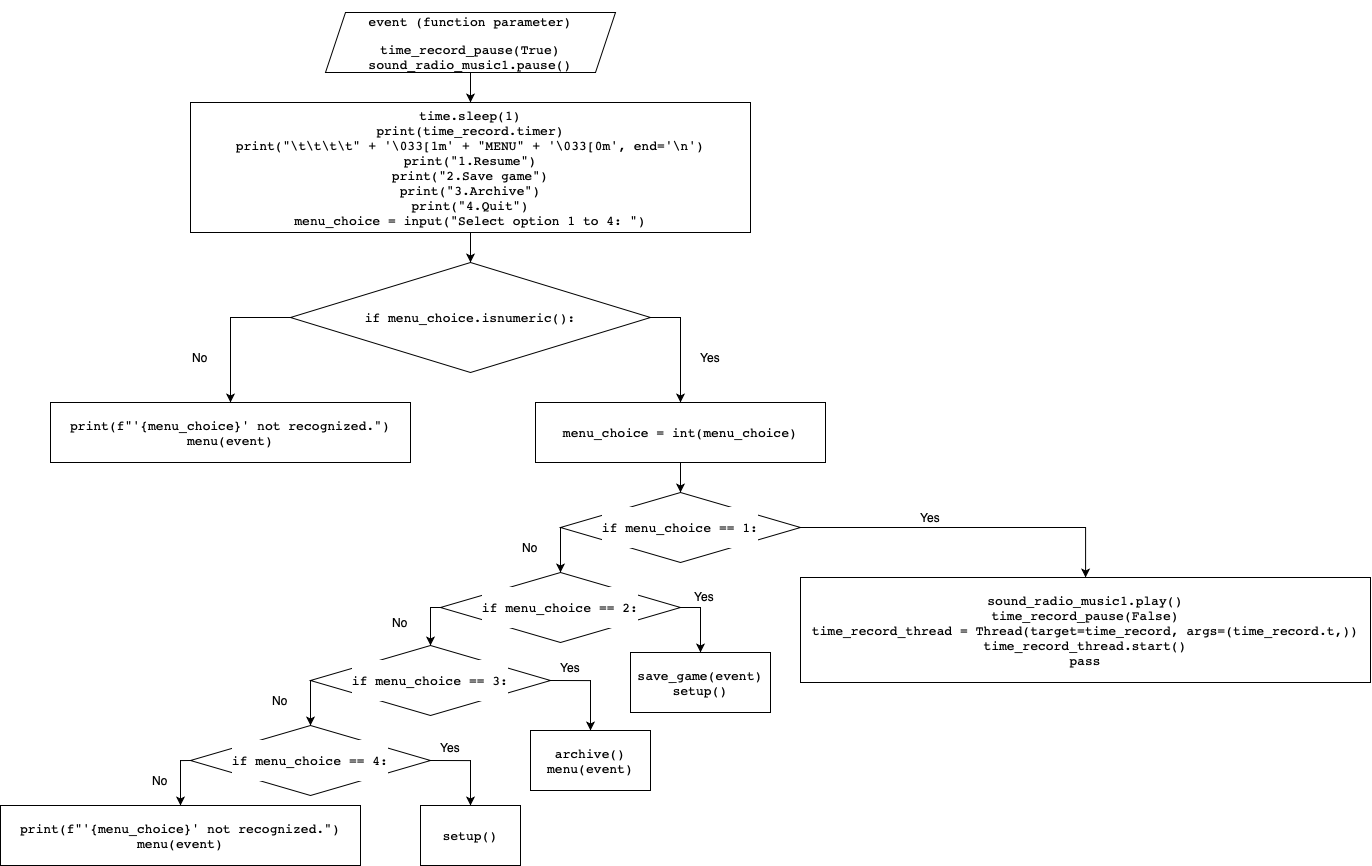

The diagram above was exported from draw.io. Its source (the exported page's mxGraphModel, read from the mxfile embedded in the PNG):
<mxGraphModel dx="2570" dy="1127" grid="1" gridSize="10" guides="1" tooltips="1" connect="1" arrows="1" fold="1" page="1" pageScale="1" pageWidth="850" pageHeight="1100" math="0" shadow="0">
  <root>
    <mxCell id="0" />
    <mxCell id="1" parent="0" />
    <mxCell id="Z73hJJJdAbThLwxbo3JJ-82" style="edgeStyle=orthogonalEdgeStyle;rounded=0;orthogonalLoop=1;jettySize=auto;html=1;fontColor=#000000;" edge="1" parent="1" source="Z73hJJJdAbThLwxbo3JJ-1" target="Z73hJJJdAbThLwxbo3JJ-3">
      <mxGeometry relative="1" as="geometry" />
    </mxCell>
    <mxCell id="Z73hJJJdAbThLwxbo3JJ-1" value="&lt;pre style=&quot;font-family: &amp;#34;jetbrains mono&amp;#34; , monospace ; font-size: 9.8pt&quot;&gt;&lt;pre style=&quot;font-family: &amp;#34;jetbrains mono&amp;#34; , monospace ; font-size: 9.8pt&quot;&gt;&lt;span style=&quot;background-color: rgb(255 , 255 , 255)&quot;&gt;event (function parameter)&lt;/span&gt;&lt;/pre&gt;&lt;pre style=&quot;font-family: &amp;#34;jetbrains mono&amp;#34; , monospace ; font-size: 9.8pt&quot;&gt;&lt;span style=&quot;background-color: rgb(255 , 255 , 255)&quot;&gt;time_record_pause(True)&lt;br&gt;sound_radio_music1.pause()&lt;/span&gt;&lt;/pre&gt;&lt;/pre&gt;" style="shape=parallelogram;perimeter=parallelogramPerimeter;whiteSpace=wrap;html=1;fixedSize=1;align=center;" vertex="1" parent="1">
      <mxGeometry x="275" y="60" width="290" height="60" as="geometry" />
    </mxCell>
    <mxCell id="Z73hJJJdAbThLwxbo3JJ-83" style="edgeStyle=orthogonalEdgeStyle;rounded=0;orthogonalLoop=1;jettySize=auto;html=1;fontColor=#000000;" edge="1" parent="1" source="Z73hJJJdAbThLwxbo3JJ-3" target="Z73hJJJdAbThLwxbo3JJ-4">
      <mxGeometry relative="1" as="geometry" />
    </mxCell>
    <mxCell id="Z73hJJJdAbThLwxbo3JJ-3" value="&lt;pre style=&quot;font-family: &amp;#34;jetbrains mono&amp;#34; , monospace ; font-size: 9.8pt&quot;&gt;&lt;pre style=&quot;font-family: &amp;#34;jetbrains mono&amp;#34; , monospace ; font-size: 9.8pt&quot;&gt;&lt;span style=&quot;background-color: rgb(255 , 255 , 255)&quot;&gt;time.sleep(1)&lt;br&gt;print(time_record.timer)&lt;br&gt;print(&quot;\t\t\t\t&quot; + '\033[1m' + &quot;MENU&quot; + '\033[0m', end='\n')&lt;br&gt;print(&quot;1.Resume&quot;)&lt;br&gt;print(&quot;2.Save game&quot;)&lt;br&gt;print(&quot;3.Archive&quot;)&lt;br&gt;print(&quot;4.Quit&quot;)&lt;br&gt;menu_choice = input(&quot;Select option 1 to 4: &quot;)&lt;/span&gt;&lt;/pre&gt;&lt;/pre&gt;" style="whiteSpace=wrap;html=1;fontColor=#000000;align=center;" vertex="1" parent="1">
      <mxGeometry x="140" y="150" width="560" height="130" as="geometry" />
    </mxCell>
    <mxCell id="Z73hJJJdAbThLwxbo3JJ-84" style="edgeStyle=orthogonalEdgeStyle;rounded=0;orthogonalLoop=1;jettySize=auto;html=1;fontColor=#000000;exitX=1;exitY=0.5;exitDx=0;exitDy=0;" edge="1" parent="1" source="Z73hJJJdAbThLwxbo3JJ-4" target="Z73hJJJdAbThLwxbo3JJ-5">
      <mxGeometry relative="1" as="geometry" />
    </mxCell>
    <mxCell id="Z73hJJJdAbThLwxbo3JJ-85" style="edgeStyle=orthogonalEdgeStyle;rounded=0;orthogonalLoop=1;jettySize=auto;html=1;fontColor=#000000;exitX=0;exitY=0.5;exitDx=0;exitDy=0;" edge="1" parent="1" source="Z73hJJJdAbThLwxbo3JJ-4" target="Z73hJJJdAbThLwxbo3JJ-6">
      <mxGeometry relative="1" as="geometry" />
    </mxCell>
    <mxCell id="Z73hJJJdAbThLwxbo3JJ-4" value="&lt;pre style=&quot;font-family: &amp;#34;jetbrains mono&amp;#34; , monospace ; font-size: 9.8pt&quot;&gt;&lt;span style=&quot;background-color: rgb(255 , 255 , 255)&quot;&gt;if menu_choice.isnumeric():&lt;/span&gt;&lt;/pre&gt;" style="rhombus;whiteSpace=wrap;html=1;labelBackgroundColor=#FFFFFF;fontColor=#000000;" vertex="1" parent="1">
      <mxGeometry x="240" y="310" width="360" height="110" as="geometry" />
    </mxCell>
    <mxCell id="Z73hJJJdAbThLwxbo3JJ-86" style="edgeStyle=orthogonalEdgeStyle;rounded=0;orthogonalLoop=1;jettySize=auto;html=1;fontColor=#000000;" edge="1" parent="1" source="Z73hJJJdAbThLwxbo3JJ-5" target="Z73hJJJdAbThLwxbo3JJ-8">
      <mxGeometry relative="1" as="geometry" />
    </mxCell>
    <mxCell id="Z73hJJJdAbThLwxbo3JJ-5" value="&lt;pre style=&quot;font-family: &amp;#34;jetbrains mono&amp;#34; , monospace ; font-size: 9.8pt&quot;&gt;&lt;span style=&quot;background-color: rgb(255 , 255 , 255)&quot;&gt;menu_choice = int(menu_choice)&lt;/span&gt;&lt;/pre&gt;" style="rounded=0;whiteSpace=wrap;html=1;labelBackgroundColor=#FFFFFF;fontColor=#000000;" vertex="1" parent="1">
      <mxGeometry x="485" y="450" width="290" height="60" as="geometry" />
    </mxCell>
    <mxCell id="Z73hJJJdAbThLwxbo3JJ-6" value="&lt;pre style=&quot;font-family: &amp;#34;jetbrains mono&amp;#34; , monospace ; font-size: 9.8pt&quot;&gt;&lt;pre style=&quot;font-family: &amp;#34;jetbrains mono&amp;#34; , monospace ; font-size: 9.8pt&quot;&gt;&lt;span style=&quot;background-color: rgb(255 , 255 , 255)&quot;&gt;print(f&quot;'{menu_choice}' not recognized.&quot;)&lt;br&gt;menu(event)&lt;/span&gt;&lt;/pre&gt;&lt;/pre&gt;" style="rounded=0;whiteSpace=wrap;html=1;labelBackgroundColor=#FFFFFF;fontColor=#000000;align=center;" vertex="1" parent="1">
      <mxGeometry y="450" width="360" height="60" as="geometry" />
    </mxCell>
    <mxCell id="Z73hJJJdAbThLwxbo3JJ-87" style="edgeStyle=orthogonalEdgeStyle;rounded=0;orthogonalLoop=1;jettySize=auto;html=1;fontColor=#000000;exitX=1;exitY=0.5;exitDx=0;exitDy=0;" edge="1" parent="1" source="Z73hJJJdAbThLwxbo3JJ-8" target="Z73hJJJdAbThLwxbo3JJ-9">
      <mxGeometry relative="1" as="geometry" />
    </mxCell>
    <mxCell id="Z73hJJJdAbThLwxbo3JJ-88" style="edgeStyle=orthogonalEdgeStyle;rounded=0;orthogonalLoop=1;jettySize=auto;html=1;entryX=0.5;entryY=0;entryDx=0;entryDy=0;fontColor=#000000;exitX=0;exitY=0.5;exitDx=0;exitDy=0;" edge="1" parent="1" source="Z73hJJJdAbThLwxbo3JJ-8" target="Z73hJJJdAbThLwxbo3JJ-11">
      <mxGeometry relative="1" as="geometry">
        <Array as="points">
          <mxPoint x="510" y="610" />
          <mxPoint x="510" y="610" />
        </Array>
      </mxGeometry>
    </mxCell>
    <mxCell id="Z73hJJJdAbThLwxbo3JJ-8" value="&lt;pre style=&quot;font-family: &amp;#34;jetbrains mono&amp;#34; , monospace ; font-size: 9.8pt&quot;&gt;&lt;pre style=&quot;font-family: &amp;#34;jetbrains mono&amp;#34; , monospace ; font-size: 9.8pt&quot;&gt;&lt;span style=&quot;background-color: rgb(255 , 255 , 255)&quot;&gt;if menu_choice == 1:&lt;/span&gt;&lt;/pre&gt;&lt;/pre&gt;" style="rhombus;whiteSpace=wrap;html=1;labelBackgroundColor=#FFFFFF;fontColor=#000000;" vertex="1" parent="1">
      <mxGeometry x="510" y="540" width="240" height="70" as="geometry" />
    </mxCell>
    <mxCell id="Z73hJJJdAbThLwxbo3JJ-9" value="&lt;pre style=&quot;font-family: &amp;#34;jetbrains mono&amp;#34; , monospace ; font-size: 9.8pt&quot;&gt;&lt;pre style=&quot;font-family: &amp;#34;jetbrains mono&amp;#34; , monospace ; font-size: 9.8pt&quot;&gt;&lt;pre style=&quot;font-family: &amp;#34;jetbrains mono&amp;#34; , monospace ; font-size: 9.8pt&quot;&gt;&lt;span style=&quot;background-color: rgb(255 , 255 , 255)&quot;&gt;sound_radio_music1.play()&lt;br&gt;time_record_pause(False)&lt;br&gt;time_record_thread = Thread(target=time_record, args=(time_record.t,))&lt;br&gt;time_record_thread.start()&lt;br&gt;pass&lt;/span&gt;&lt;/pre&gt;&lt;/pre&gt;&lt;/pre&gt;" style="rounded=0;whiteSpace=wrap;html=1;labelBackgroundColor=#FFFFFF;fontColor=#000000;" vertex="1" parent="1">
      <mxGeometry x="750" y="625" width="570" height="105" as="geometry" />
    </mxCell>
    <mxCell id="Z73hJJJdAbThLwxbo3JJ-89" style="edgeStyle=orthogonalEdgeStyle;rounded=0;orthogonalLoop=1;jettySize=auto;html=1;entryX=0.5;entryY=0;entryDx=0;entryDy=0;fontColor=#000000;exitX=1;exitY=0.5;exitDx=0;exitDy=0;" edge="1" parent="1" source="Z73hJJJdAbThLwxbo3JJ-11" target="Z73hJJJdAbThLwxbo3JJ-12">
      <mxGeometry relative="1" as="geometry" />
    </mxCell>
    <mxCell id="Z73hJJJdAbThLwxbo3JJ-90" style="edgeStyle=orthogonalEdgeStyle;rounded=0;orthogonalLoop=1;jettySize=auto;html=1;fontColor=#000000;exitX=0;exitY=0.5;exitDx=0;exitDy=0;" edge="1" parent="1" source="Z73hJJJdAbThLwxbo3JJ-11" target="Z73hJJJdAbThLwxbo3JJ-74">
      <mxGeometry relative="1" as="geometry">
        <Array as="points">
          <mxPoint x="380" y="655" />
        </Array>
      </mxGeometry>
    </mxCell>
    <mxCell id="Z73hJJJdAbThLwxbo3JJ-11" value="&lt;pre style=&quot;font-family: &amp;#34;jetbrains mono&amp;#34; , monospace ; font-size: 9.8pt&quot;&gt;&lt;pre style=&quot;font-family: &amp;#34;jetbrains mono&amp;#34; , monospace ; font-size: 9.8pt&quot;&gt;&lt;span style=&quot;background-color: rgb(255 , 255 , 255)&quot;&gt;if menu_choice == 2:&lt;/span&gt;&lt;/pre&gt;&lt;/pre&gt;" style="rhombus;whiteSpace=wrap;html=1;labelBackgroundColor=#FFFFFF;fontColor=#000000;" vertex="1" parent="1">
      <mxGeometry x="390" y="620" width="240" height="70" as="geometry" />
    </mxCell>
    <mxCell id="Z73hJJJdAbThLwxbo3JJ-12" value="&lt;pre style=&quot;font-family: &amp;#34;jetbrains mono&amp;#34; , monospace ; font-size: 9.8pt&quot;&gt;&lt;pre style=&quot;font-family: &amp;#34;jetbrains mono&amp;#34; , monospace ; font-size: 9.8pt&quot;&gt;&lt;pre style=&quot;font-family: &amp;#34;jetbrains mono&amp;#34; , monospace ; font-size: 9.8pt&quot;&gt;&lt;span style=&quot;background-color: rgb(255 , 255 , 255)&quot;&gt;save_game(event)&lt;br&gt;setup()&lt;/span&gt;&lt;/pre&gt;&lt;/pre&gt;&lt;/pre&gt;" style="rounded=0;whiteSpace=wrap;html=1;labelBackgroundColor=#FFFFFF;fontColor=#000000;align=center;" vertex="1" parent="1">
      <mxGeometry x="580" y="700" width="140" height="60" as="geometry" />
    </mxCell>
    <mxCell id="Z73hJJJdAbThLwxbo3JJ-91" style="edgeStyle=orthogonalEdgeStyle;rounded=0;orthogonalLoop=1;jettySize=auto;html=1;fontColor=#000000;exitX=1;exitY=0.5;exitDx=0;exitDy=0;" edge="1" parent="1" source="Z73hJJJdAbThLwxbo3JJ-74" target="Z73hJJJdAbThLwxbo3JJ-75">
      <mxGeometry relative="1" as="geometry" />
    </mxCell>
    <mxCell id="Z73hJJJdAbThLwxbo3JJ-92" style="edgeStyle=orthogonalEdgeStyle;rounded=0;orthogonalLoop=1;jettySize=auto;html=1;entryX=0.5;entryY=0;entryDx=0;entryDy=0;fontColor=#000000;exitX=0;exitY=0.5;exitDx=0;exitDy=0;" edge="1" parent="1" source="Z73hJJJdAbThLwxbo3JJ-74" target="Z73hJJJdAbThLwxbo3JJ-76">
      <mxGeometry relative="1" as="geometry">
        <Array as="points">
          <mxPoint x="260" y="760" />
          <mxPoint x="260" y="760" />
        </Array>
      </mxGeometry>
    </mxCell>
    <mxCell id="Z73hJJJdAbThLwxbo3JJ-74" value="&lt;pre style=&quot;font-family: &amp;#34;jetbrains mono&amp;#34; , monospace ; font-size: 9.8pt&quot;&gt;&lt;pre style=&quot;font-family: &amp;#34;jetbrains mono&amp;#34; , monospace ; font-size: 9.8pt&quot;&gt;&lt;span style=&quot;background-color: rgb(255 , 255 , 255)&quot;&gt;if menu_choice == 3:&lt;/span&gt;&lt;/pre&gt;&lt;/pre&gt;" style="rhombus;whiteSpace=wrap;html=1;labelBackgroundColor=#FFFFFF;fontColor=#000000;" vertex="1" parent="1">
      <mxGeometry x="260" y="693" width="240" height="70" as="geometry" />
    </mxCell>
    <mxCell id="Z73hJJJdAbThLwxbo3JJ-75" value="&lt;pre style=&quot;font-family: &amp;#34;jetbrains mono&amp;#34; , monospace ; font-size: 9.8pt&quot;&gt;&lt;pre style=&quot;font-family: &amp;#34;jetbrains mono&amp;#34; , monospace ; font-size: 9.8pt&quot;&gt;&lt;pre style=&quot;font-family: &amp;#34;jetbrains mono&amp;#34; , monospace ; font-size: 9.8pt&quot;&gt;&lt;span style=&quot;background-color: rgb(255 , 255 , 255)&quot;&gt;archive()&lt;br&gt;menu(event)&lt;/span&gt;&lt;/pre&gt;&lt;/pre&gt;&lt;/pre&gt;" style="rounded=0;whiteSpace=wrap;html=1;labelBackgroundColor=#FFFFFF;fontColor=#000000;align=center;" vertex="1" parent="1">
      <mxGeometry x="480" y="778" width="120" height="60" as="geometry" />
    </mxCell>
    <mxCell id="Z73hJJJdAbThLwxbo3JJ-93" style="edgeStyle=orthogonalEdgeStyle;rounded=0;orthogonalLoop=1;jettySize=auto;html=1;entryX=0.5;entryY=0;entryDx=0;entryDy=0;fontColor=#000000;exitX=1;exitY=0.5;exitDx=0;exitDy=0;" edge="1" parent="1" source="Z73hJJJdAbThLwxbo3JJ-76" target="Z73hJJJdAbThLwxbo3JJ-77">
      <mxGeometry relative="1" as="geometry" />
    </mxCell>
    <mxCell id="Z73hJJJdAbThLwxbo3JJ-138" style="edgeStyle=orthogonalEdgeStyle;rounded=0;orthogonalLoop=1;jettySize=auto;html=1;entryX=0.5;entryY=0;entryDx=0;entryDy=0;fontColor=#000000;exitX=0;exitY=0.5;exitDx=0;exitDy=0;" edge="1" parent="1" source="Z73hJJJdAbThLwxbo3JJ-76" target="Z73hJJJdAbThLwxbo3JJ-81">
      <mxGeometry relative="1" as="geometry">
        <Array as="points">
          <mxPoint x="130" y="808" />
        </Array>
      </mxGeometry>
    </mxCell>
    <mxCell id="Z73hJJJdAbThLwxbo3JJ-76" value="&lt;pre style=&quot;font-family: &amp;#34;jetbrains mono&amp;#34; , monospace ; font-size: 9.8pt&quot;&gt;&lt;pre style=&quot;font-family: &amp;#34;jetbrains mono&amp;#34; , monospace ; font-size: 9.8pt&quot;&gt;&lt;span style=&quot;background-color: rgb(255 , 255 , 255)&quot;&gt;if menu_choice == 4:&lt;/span&gt;&lt;/pre&gt;&lt;/pre&gt;" style="rhombus;whiteSpace=wrap;html=1;labelBackgroundColor=#FFFFFF;fontColor=#000000;" vertex="1" parent="1">
      <mxGeometry x="140" y="773" width="240" height="70" as="geometry" />
    </mxCell>
    <mxCell id="Z73hJJJdAbThLwxbo3JJ-77" value="&lt;pre style=&quot;font-family: &amp;#34;jetbrains mono&amp;#34; , monospace ; font-size: 9.8pt&quot;&gt;&lt;pre style=&quot;font-family: &amp;#34;jetbrains mono&amp;#34; , monospace ; font-size: 9.8pt&quot;&gt;&lt;pre style=&quot;font-family: &amp;#34;jetbrains mono&amp;#34; , monospace ; font-size: 9.8pt&quot;&gt;&lt;span style=&quot;background-color: rgb(255 , 255 , 255)&quot;&gt;setup()&lt;/span&gt;&lt;/pre&gt;&lt;/pre&gt;&lt;/pre&gt;" style="rounded=0;whiteSpace=wrap;html=1;labelBackgroundColor=#FFFFFF;fontColor=#000000;align=center;" vertex="1" parent="1">
      <mxGeometry x="370" y="853" width="100" height="60" as="geometry" />
    </mxCell>
    <mxCell id="Z73hJJJdAbThLwxbo3JJ-81" value="&lt;pre style=&quot;font-family: &amp;#34;jetbrains mono&amp;#34; , monospace ; font-size: 9.8pt&quot;&gt;&lt;pre style=&quot;font-family: &amp;#34;jetbrains mono&amp;#34; , monospace ; font-size: 9.8pt&quot;&gt;&lt;span style=&quot;background-color: rgb(255 , 255 , 255)&quot;&gt;print(f&quot;'{menu_choice}' not recognized.&quot;)&lt;br&gt;menu(event)&lt;/span&gt;&lt;/pre&gt;&lt;/pre&gt;" style="rounded=0;whiteSpace=wrap;html=1;labelBackgroundColor=#FFFFFF;fontColor=#000000;align=center;" vertex="1" parent="1">
      <mxGeometry x="-50" y="853" width="360" height="60" as="geometry" />
    </mxCell>
    <mxCell id="Z73hJJJdAbThLwxbo3JJ-100" value="Yes" style="text;html=1;strokeColor=none;fillColor=none;align=center;verticalAlign=middle;whiteSpace=wrap;rounded=0;labelBackgroundColor=#FFFFFF;fontColor=#000000;" vertex="1" parent="1">
      <mxGeometry x="630" y="390" width="60" height="30" as="geometry" />
    </mxCell>
    <mxCell id="Z73hJJJdAbThLwxbo3JJ-101" value="Yes" style="text;html=1;strokeColor=none;fillColor=none;align=center;verticalAlign=middle;whiteSpace=wrap;rounded=0;labelBackgroundColor=#FFFFFF;fontColor=#000000;" vertex="1" parent="1">
      <mxGeometry x="850" y="550" width="60" height="30" as="geometry" />
    </mxCell>
    <mxCell id="Z73hJJJdAbThLwxbo3JJ-102" value="Yes" style="text;html=1;strokeColor=none;fillColor=none;align=center;verticalAlign=middle;whiteSpace=wrap;rounded=0;labelBackgroundColor=#FFFFFF;fontColor=#000000;" vertex="1" parent="1">
      <mxGeometry x="624" y="629" width="60" height="30" as="geometry" />
    </mxCell>
    <mxCell id="Z73hJJJdAbThLwxbo3JJ-107" value="Yes" style="text;html=1;strokeColor=none;fillColor=none;align=center;verticalAlign=middle;whiteSpace=wrap;rounded=0;labelBackgroundColor=#FFFFFF;fontColor=#000000;" vertex="1" parent="1">
      <mxGeometry x="490" y="700" width="60" height="30" as="geometry" />
    </mxCell>
    <mxCell id="Z73hJJJdAbThLwxbo3JJ-108" value="Yes" style="text;html=1;strokeColor=none;fillColor=none;align=center;verticalAlign=middle;whiteSpace=wrap;rounded=0;labelBackgroundColor=#FFFFFF;fontColor=#000000;" vertex="1" parent="1">
      <mxGeometry x="370" y="780" width="60" height="30" as="geometry" />
    </mxCell>
    <mxCell id="Z73hJJJdAbThLwxbo3JJ-111" value="No" style="text;html=1;strokeColor=none;fillColor=none;align=center;verticalAlign=middle;whiteSpace=wrap;rounded=0;labelBackgroundColor=#FFFFFF;fontColor=#000000;" vertex="1" parent="1">
      <mxGeometry x="120" y="390" width="60" height="30" as="geometry" />
    </mxCell>
    <mxCell id="Z73hJJJdAbThLwxbo3JJ-112" value="No" style="text;html=1;strokeColor=none;fillColor=none;align=center;verticalAlign=middle;whiteSpace=wrap;rounded=0;labelBackgroundColor=#FFFFFF;fontColor=#000000;" vertex="1" parent="1">
      <mxGeometry x="450" y="580" width="60" height="30" as="geometry" />
    </mxCell>
    <mxCell id="Z73hJJJdAbThLwxbo3JJ-113" value="No" style="text;html=1;strokeColor=none;fillColor=none;align=center;verticalAlign=middle;whiteSpace=wrap;rounded=0;labelBackgroundColor=#FFFFFF;fontColor=#000000;" vertex="1" parent="1">
      <mxGeometry x="320" y="655" width="60" height="30" as="geometry" />
    </mxCell>
    <mxCell id="Z73hJJJdAbThLwxbo3JJ-114" value="No" style="text;html=1;strokeColor=none;fillColor=none;align=center;verticalAlign=middle;whiteSpace=wrap;rounded=0;labelBackgroundColor=#FFFFFF;fontColor=#000000;" vertex="1" parent="1">
      <mxGeometry x="200" y="733" width="60" height="30" as="geometry" />
    </mxCell>
    <mxCell id="Z73hJJJdAbThLwxbo3JJ-115" value="No" style="text;html=1;strokeColor=none;fillColor=none;align=center;verticalAlign=middle;whiteSpace=wrap;rounded=0;labelBackgroundColor=#FFFFFF;fontColor=#000000;" vertex="1" parent="1">
      <mxGeometry x="80" y="813" width="60" height="30" as="geometry" />
    </mxCell>
  </root>
</mxGraphModel>